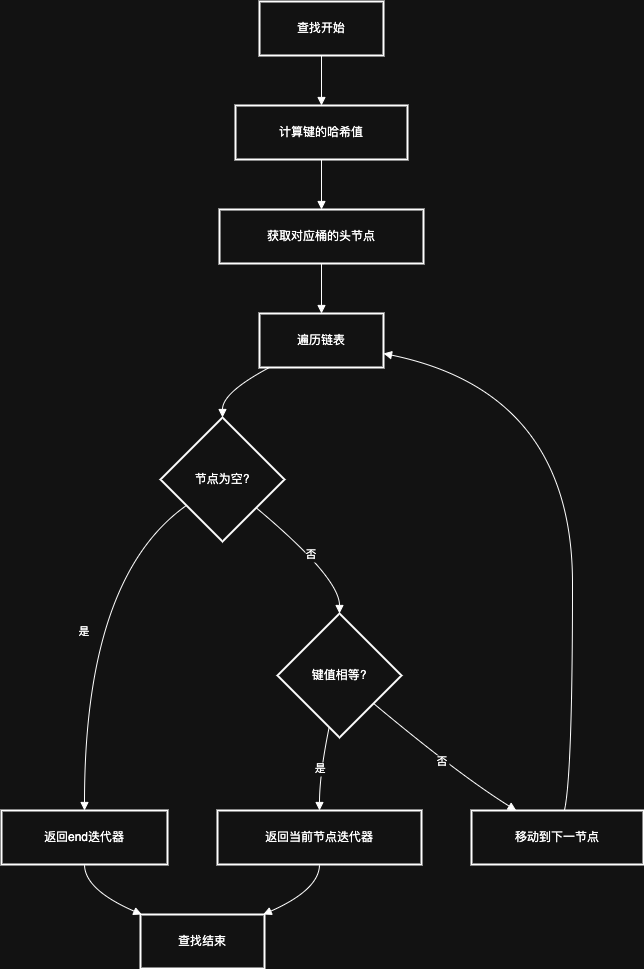

The diagram above was exported from draw.io. Its source (the exported page's mxGraphModel, read from the mxfile embedded in the PNG):
<mxGraphModel dx="1892" dy="1172" grid="1" gridSize="10" guides="1" tooltips="1" connect="1" arrows="1" fold="1" page="1" pageScale="1" pageWidth="827" pageHeight="1169" math="0" shadow="0">
  <root>
    <mxCell id="0" />
    <mxCell id="1" parent="0" />
    <mxCell id="orSn82zoypptq_LXvKSR-1705" value="查找开始" style="whiteSpace=wrap;strokeWidth=2;" vertex="1" parent="1">
      <mxGeometry x="278" y="20" width="124" height="54" as="geometry" />
    </mxCell>
    <mxCell id="orSn82zoypptq_LXvKSR-1706" value="计算键的哈希值" style="whiteSpace=wrap;strokeWidth=2;" vertex="1" parent="1">
      <mxGeometry x="254" y="124" width="172" height="54" as="geometry" />
    </mxCell>
    <mxCell id="orSn82zoypptq_LXvKSR-1707" value="获取对应桶的头节点" style="whiteSpace=wrap;strokeWidth=2;" vertex="1" parent="1">
      <mxGeometry x="238" y="228" width="204" height="54" as="geometry" />
    </mxCell>
    <mxCell id="orSn82zoypptq_LXvKSR-1708" value="遍历链表" style="whiteSpace=wrap;strokeWidth=2;" vertex="1" parent="1">
      <mxGeometry x="278" y="332" width="124" height="54" as="geometry" />
    </mxCell>
    <mxCell id="orSn82zoypptq_LXvKSR-1709" value="节点为空?" style="rhombus;strokeWidth=2;whiteSpace=wrap;" vertex="1" parent="1">
      <mxGeometry x="179" y="436" width="124" height="124" as="geometry" />
    </mxCell>
    <mxCell id="orSn82zoypptq_LXvKSR-1710" value="返回end迭代器" style="whiteSpace=wrap;strokeWidth=2;" vertex="1" parent="1">
      <mxGeometry x="20" y="829" width="166" height="54" as="geometry" />
    </mxCell>
    <mxCell id="orSn82zoypptq_LXvKSR-1711" value="键值相等?" style="rhombus;strokeWidth=2;whiteSpace=wrap;" vertex="1" parent="1">
      <mxGeometry x="296" y="632" width="124" height="124" as="geometry" />
    </mxCell>
    <mxCell id="orSn82zoypptq_LXvKSR-1712" value="返回当前节点迭代器" style="whiteSpace=wrap;strokeWidth=2;" vertex="1" parent="1">
      <mxGeometry x="236" y="829" width="204" height="54" as="geometry" />
    </mxCell>
    <mxCell id="orSn82zoypptq_LXvKSR-1713" value="移动到下一节点" style="whiteSpace=wrap;strokeWidth=2;" vertex="1" parent="1">
      <mxGeometry x="490" y="829" width="172" height="54" as="geometry" />
    </mxCell>
    <mxCell id="orSn82zoypptq_LXvKSR-1714" value="查找结束" style="whiteSpace=wrap;strokeWidth=2;" vertex="1" parent="1">
      <mxGeometry x="159" y="933" width="124" height="54" as="geometry" />
    </mxCell>
    <mxCell id="orSn82zoypptq_LXvKSR-1715" value="" style="curved=1;startArrow=none;endArrow=block;exitX=0.5;exitY=1;entryX=0.5;entryY=0;rounded=0;" edge="1" parent="1" source="orSn82zoypptq_LXvKSR-1705" target="orSn82zoypptq_LXvKSR-1706">
      <mxGeometry relative="1" as="geometry">
        <Array as="points" />
      </mxGeometry>
    </mxCell>
    <mxCell id="orSn82zoypptq_LXvKSR-1716" value="" style="curved=1;startArrow=none;endArrow=block;exitX=0.5;exitY=1;entryX=0.5;entryY=0;rounded=0;" edge="1" parent="1" source="orSn82zoypptq_LXvKSR-1706" target="orSn82zoypptq_LXvKSR-1707">
      <mxGeometry relative="1" as="geometry">
        <Array as="points" />
      </mxGeometry>
    </mxCell>
    <mxCell id="orSn82zoypptq_LXvKSR-1717" value="" style="curved=1;startArrow=none;endArrow=block;exitX=0.5;exitY=1;entryX=0.5;entryY=0;rounded=0;" edge="1" parent="1" source="orSn82zoypptq_LXvKSR-1707" target="orSn82zoypptq_LXvKSR-1708">
      <mxGeometry relative="1" as="geometry">
        <Array as="points" />
      </mxGeometry>
    </mxCell>
    <mxCell id="orSn82zoypptq_LXvKSR-1718" value="" style="curved=1;startArrow=none;endArrow=block;exitX=0.08;exitY=1;entryX=0.5;entryY=0;rounded=0;" edge="1" parent="1" source="orSn82zoypptq_LXvKSR-1708" target="orSn82zoypptq_LXvKSR-1709">
      <mxGeometry relative="1" as="geometry">
        <Array as="points">
          <mxPoint x="241" y="411" />
        </Array>
      </mxGeometry>
    </mxCell>
    <mxCell id="orSn82zoypptq_LXvKSR-1719" value="是" style="curved=1;startArrow=none;endArrow=block;exitX=0;exitY=0.86;entryX=0.5;entryY=0;rounded=0;" edge="1" parent="1" source="orSn82zoypptq_LXvKSR-1709" target="orSn82zoypptq_LXvKSR-1710">
      <mxGeometry relative="1" as="geometry">
        <Array as="points">
          <mxPoint x="103" y="596" />
        </Array>
      </mxGeometry>
    </mxCell>
    <mxCell id="orSn82zoypptq_LXvKSR-1720" value="否" style="curved=1;startArrow=none;endArrow=block;exitX=1;exitY=0.92;entryX=0.5;entryY=0;rounded=0;" edge="1" parent="1" source="orSn82zoypptq_LXvKSR-1709" target="orSn82zoypptq_LXvKSR-1711">
      <mxGeometry relative="1" as="geometry">
        <Array as="points">
          <mxPoint x="358" y="596" />
        </Array>
      </mxGeometry>
    </mxCell>
    <mxCell id="orSn82zoypptq_LXvKSR-1721" value="是" style="curved=1;startArrow=none;endArrow=block;exitX=0.4;exitY=1;entryX=0.5;entryY=0;rounded=0;" edge="1" parent="1" source="orSn82zoypptq_LXvKSR-1711" target="orSn82zoypptq_LXvKSR-1712">
      <mxGeometry relative="1" as="geometry">
        <Array as="points">
          <mxPoint x="338" y="793" />
        </Array>
      </mxGeometry>
    </mxCell>
    <mxCell id="orSn82zoypptq_LXvKSR-1722" value="否" style="curved=1;startArrow=none;endArrow=block;exitX=1;exitY=0.91;entryX=0.26;entryY=0;rounded=0;" edge="1" parent="1" source="orSn82zoypptq_LXvKSR-1711" target="orSn82zoypptq_LXvKSR-1713">
      <mxGeometry relative="1" as="geometry">
        <Array as="points">
          <mxPoint x="477" y="793" />
        </Array>
      </mxGeometry>
    </mxCell>
    <mxCell id="orSn82zoypptq_LXvKSR-1723" value="" style="curved=1;startArrow=none;endArrow=block;exitX=0.54;exitY=0;entryX=1;entryY=0.74;rounded=0;" edge="1" parent="1" source="orSn82zoypptq_LXvKSR-1713" target="orSn82zoypptq_LXvKSR-1708">
      <mxGeometry relative="1" as="geometry">
        <Array as="points">
          <mxPoint x="591" y="793" />
          <mxPoint x="591" y="411" />
        </Array>
      </mxGeometry>
    </mxCell>
    <mxCell id="orSn82zoypptq_LXvKSR-1724" value="" style="curved=1;startArrow=none;endArrow=block;exitX=0.5;exitY=1;entryX=0.99;entryY=0;rounded=0;" edge="1" parent="1" source="orSn82zoypptq_LXvKSR-1712" target="orSn82zoypptq_LXvKSR-1714">
      <mxGeometry relative="1" as="geometry">
        <Array as="points">
          <mxPoint x="338" y="908" />
        </Array>
      </mxGeometry>
    </mxCell>
    <mxCell id="orSn82zoypptq_LXvKSR-1725" value="" style="curved=1;startArrow=none;endArrow=block;exitX=0.5;exitY=1;entryX=0.01;entryY=0;rounded=0;" edge="1" parent="1" source="orSn82zoypptq_LXvKSR-1710" target="orSn82zoypptq_LXvKSR-1714">
      <mxGeometry relative="1" as="geometry">
        <Array as="points">
          <mxPoint x="103" y="908" />
        </Array>
      </mxGeometry>
    </mxCell>
  </root>
</mxGraphModel>